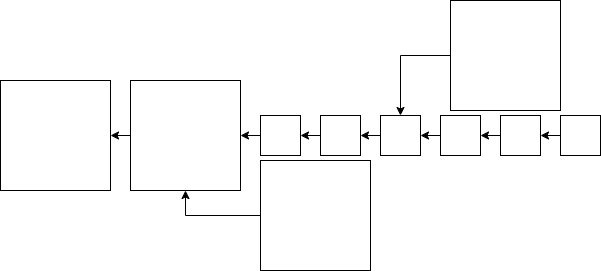

The diagram above was exported from draw.io. Its source (the exported page's mxGraphModel, read from the mxfile embedded in the PNG):
<mxGraphModel dx="1213" dy="833" grid="1" gridSize="10" guides="1" tooltips="1" connect="1" arrows="1" fold="1" page="1" pageScale="1" pageWidth="850" pageHeight="1100" math="0" shadow="0">
  <root>
    <mxCell id="0" />
    <mxCell id="1" parent="0" />
    <mxCell id="poHH_PrAdf9CGTRC93lL-6" value="" style="whiteSpace=wrap;html=1;aspect=fixed;" parent="1" vertex="1">
      <mxGeometry x="40" y="410" width="110" height="110" as="geometry" />
    </mxCell>
    <mxCell id="qkS7HcWFZSdToQYTEtJe-7" style="edgeStyle=orthogonalEdgeStyle;rounded=0;orthogonalLoop=1;jettySize=auto;html=1;exitX=0;exitY=0.5;exitDx=0;exitDy=0;entryX=1;entryY=0.5;entryDx=0;entryDy=0;" edge="1" parent="1" source="poHH_PrAdf9CGTRC93lL-11" target="qkS7HcWFZSdToQYTEtJe-3">
      <mxGeometry relative="1" as="geometry" />
    </mxCell>
    <mxCell id="poHH_PrAdf9CGTRC93lL-11" value="" style="whiteSpace=wrap;html=1;aspect=fixed;" parent="1" vertex="1">
      <mxGeometry x="300" y="445" width="40" height="40" as="geometry" />
    </mxCell>
    <mxCell id="qkS7HcWFZSdToQYTEtJe-5" style="edgeStyle=orthogonalEdgeStyle;rounded=0;orthogonalLoop=1;jettySize=auto;html=1;exitX=0;exitY=0.5;exitDx=0;exitDy=0;entryX=0.5;entryY=1;entryDx=0;entryDy=0;" edge="1" parent="1" source="qkS7HcWFZSdToQYTEtJe-1" target="qkS7HcWFZSdToQYTEtJe-3">
      <mxGeometry relative="1" as="geometry" />
    </mxCell>
    <mxCell id="qkS7HcWFZSdToQYTEtJe-1" value="" style="whiteSpace=wrap;html=1;aspect=fixed;" vertex="1" parent="1">
      <mxGeometry x="300" y="490" width="110" height="110" as="geometry" />
    </mxCell>
    <mxCell id="qkS7HcWFZSdToQYTEtJe-15" style="edgeStyle=orthogonalEdgeStyle;rounded=0;orthogonalLoop=1;jettySize=auto;html=1;exitX=0;exitY=0.5;exitDx=0;exitDy=0;entryX=0.5;entryY=0;entryDx=0;entryDy=0;" edge="1" parent="1" source="qkS7HcWFZSdToQYTEtJe-2" target="qkS7HcWFZSdToQYTEtJe-12">
      <mxGeometry relative="1" as="geometry" />
    </mxCell>
    <mxCell id="qkS7HcWFZSdToQYTEtJe-2" value="" style="whiteSpace=wrap;html=1;aspect=fixed;" vertex="1" parent="1">
      <mxGeometry x="490" y="330" width="110" height="110" as="geometry" />
    </mxCell>
    <mxCell id="qkS7HcWFZSdToQYTEtJe-4" style="edgeStyle=orthogonalEdgeStyle;rounded=0;orthogonalLoop=1;jettySize=auto;html=1;exitX=0;exitY=0.5;exitDx=0;exitDy=0;entryX=1;entryY=0.5;entryDx=0;entryDy=0;" edge="1" parent="1" source="qkS7HcWFZSdToQYTEtJe-3" target="poHH_PrAdf9CGTRC93lL-6">
      <mxGeometry relative="1" as="geometry" />
    </mxCell>
    <mxCell id="qkS7HcWFZSdToQYTEtJe-3" value="" style="whiteSpace=wrap;html=1;aspect=fixed;" vertex="1" parent="1">
      <mxGeometry x="170" y="410" width="110" height="110" as="geometry" />
    </mxCell>
    <mxCell id="qkS7HcWFZSdToQYTEtJe-13" style="edgeStyle=orthogonalEdgeStyle;rounded=0;orthogonalLoop=1;jettySize=auto;html=1;exitX=0;exitY=0.5;exitDx=0;exitDy=0;entryX=1;entryY=0.5;entryDx=0;entryDy=0;" edge="1" parent="1" source="qkS7HcWFZSdToQYTEtJe-8" target="poHH_PrAdf9CGTRC93lL-11">
      <mxGeometry relative="1" as="geometry" />
    </mxCell>
    <mxCell id="qkS7HcWFZSdToQYTEtJe-8" value="" style="whiteSpace=wrap;html=1;aspect=fixed;" vertex="1" parent="1">
      <mxGeometry x="360" y="445" width="40" height="40" as="geometry" />
    </mxCell>
    <mxCell id="qkS7HcWFZSdToQYTEtJe-16" style="edgeStyle=orthogonalEdgeStyle;rounded=0;orthogonalLoop=1;jettySize=auto;html=1;exitX=0;exitY=0.5;exitDx=0;exitDy=0;entryX=1;entryY=0.5;entryDx=0;entryDy=0;" edge="1" parent="1" source="qkS7HcWFZSdToQYTEtJe-9" target="qkS7HcWFZSdToQYTEtJe-12">
      <mxGeometry relative="1" as="geometry" />
    </mxCell>
    <mxCell id="qkS7HcWFZSdToQYTEtJe-9" value="" style="whiteSpace=wrap;html=1;aspect=fixed;" vertex="1" parent="1">
      <mxGeometry x="480" y="445" width="40" height="40" as="geometry" />
    </mxCell>
    <mxCell id="qkS7HcWFZSdToQYTEtJe-17" style="edgeStyle=orthogonalEdgeStyle;rounded=0;orthogonalLoop=1;jettySize=auto;html=1;exitX=0;exitY=0.5;exitDx=0;exitDy=0;entryX=1;entryY=0.5;entryDx=0;entryDy=0;" edge="1" parent="1" source="qkS7HcWFZSdToQYTEtJe-10" target="qkS7HcWFZSdToQYTEtJe-9">
      <mxGeometry relative="1" as="geometry" />
    </mxCell>
    <mxCell id="qkS7HcWFZSdToQYTEtJe-10" value="" style="whiteSpace=wrap;html=1;aspect=fixed;" vertex="1" parent="1">
      <mxGeometry x="540" y="445" width="40" height="40" as="geometry" />
    </mxCell>
    <mxCell id="qkS7HcWFZSdToQYTEtJe-18" style="edgeStyle=orthogonalEdgeStyle;rounded=0;orthogonalLoop=1;jettySize=auto;html=1;exitX=0;exitY=0.5;exitDx=0;exitDy=0;entryX=1;entryY=0.5;entryDx=0;entryDy=0;" edge="1" parent="1" source="qkS7HcWFZSdToQYTEtJe-11" target="qkS7HcWFZSdToQYTEtJe-10">
      <mxGeometry relative="1" as="geometry" />
    </mxCell>
    <mxCell id="qkS7HcWFZSdToQYTEtJe-11" value="" style="whiteSpace=wrap;html=1;aspect=fixed;" vertex="1" parent="1">
      <mxGeometry x="600" y="445" width="40" height="40" as="geometry" />
    </mxCell>
    <mxCell id="qkS7HcWFZSdToQYTEtJe-14" style="edgeStyle=orthogonalEdgeStyle;rounded=0;orthogonalLoop=1;jettySize=auto;html=1;exitX=0;exitY=0.5;exitDx=0;exitDy=0;entryX=1;entryY=0.5;entryDx=0;entryDy=0;" edge="1" parent="1" source="qkS7HcWFZSdToQYTEtJe-12" target="qkS7HcWFZSdToQYTEtJe-8">
      <mxGeometry relative="1" as="geometry" />
    </mxCell>
    <mxCell id="qkS7HcWFZSdToQYTEtJe-12" value="" style="whiteSpace=wrap;html=1;aspect=fixed;" vertex="1" parent="1">
      <mxGeometry x="420" y="445" width="40" height="40" as="geometry" />
    </mxCell>
  </root>
</mxGraphModel>